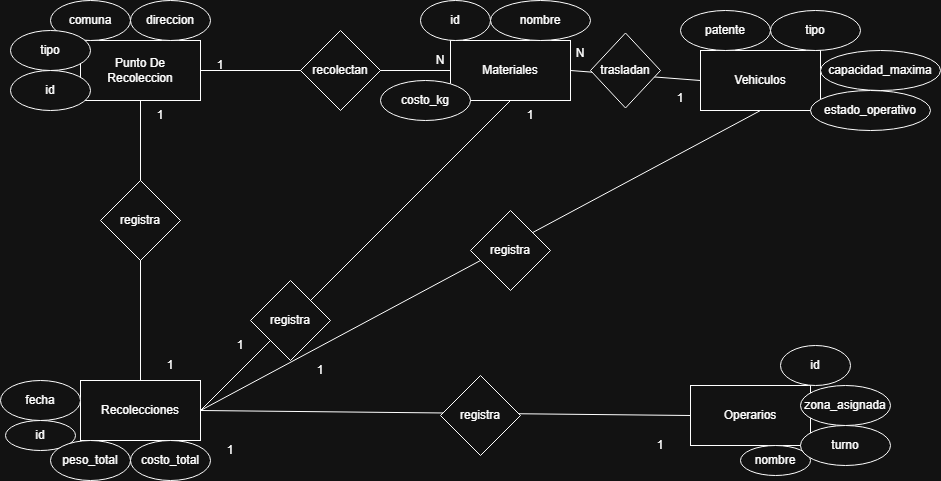

The diagram above was exported from draw.io. Its source (the exported page's mxGraphModel, read from the mxfile embedded in the PNG):
<mxGraphModel dx="2028" dy="635" grid="1" gridSize="10" guides="1" tooltips="1" connect="1" arrows="1" fold="1" page="1" pageScale="1" pageWidth="850" pageHeight="1100" math="0" shadow="0">
  <root>
    <mxCell id="0" />
    <mxCell id="1" parent="0" />
    <mxCell id="xQIpyy6gvS7__tm_dP_4-13" value="Materiales" style="rounded=0;whiteSpace=wrap;html=1;" parent="1" vertex="1">
      <mxGeometry x="120" y="570" width="120" height="60" as="geometry" />
    </mxCell>
    <mxCell id="xQIpyy6gvS7__tm_dP_4-14" value="id" style="ellipse;whiteSpace=wrap;html=1;" parent="1" vertex="1">
      <mxGeometry x="90" y="530" width="70" height="40" as="geometry" />
    </mxCell>
    <mxCell id="xQIpyy6gvS7__tm_dP_4-15" value="nombre" style="ellipse;whiteSpace=wrap;html=1;" parent="1" vertex="1">
      <mxGeometry x="160" y="530" width="100" height="40" as="geometry" />
    </mxCell>
    <mxCell id="xQIpyy6gvS7__tm_dP_4-16" value="costo_kg" style="ellipse;whiteSpace=wrap;html=1;" parent="1" vertex="1">
      <mxGeometry x="50" y="610" width="90" height="40" as="geometry" />
    </mxCell>
    <mxCell id="xQIpyy6gvS7__tm_dP_4-18" value="Operarios" style="rounded=0;whiteSpace=wrap;html=1;" parent="1" vertex="1">
      <mxGeometry x="360" y="915" width="120" height="60" as="geometry" />
    </mxCell>
    <mxCell id="xQIpyy6gvS7__tm_dP_4-19" value="nombre" style="ellipse;whiteSpace=wrap;html=1;" parent="1" vertex="1">
      <mxGeometry x="410" y="975" width="70" height="30" as="geometry" />
    </mxCell>
    <mxCell id="xQIpyy6gvS7__tm_dP_4-20" value="id" style="ellipse;whiteSpace=wrap;html=1;" parent="1" vertex="1">
      <mxGeometry x="450" y="875" width="70" height="40" as="geometry" />
    </mxCell>
    <mxCell id="xQIpyy6gvS7__tm_dP_4-21" value="turno" style="ellipse;whiteSpace=wrap;html=1;" parent="1" vertex="1">
      <mxGeometry x="470" y="955" width="90" height="40" as="geometry" />
    </mxCell>
    <mxCell id="xQIpyy6gvS7__tm_dP_4-22" value="zona_asignada" style="ellipse;whiteSpace=wrap;html=1;" parent="1" vertex="1">
      <mxGeometry x="470" y="915" width="90" height="40" as="geometry" />
    </mxCell>
    <mxCell id="cnS6_ruuOsVhlBeiFegr-1" value="Vehiculos" style="rounded=0;whiteSpace=wrap;html=1;" vertex="1" parent="1">
      <mxGeometry x="370" y="580" width="120" height="60" as="geometry" />
    </mxCell>
    <mxCell id="cnS6_ruuOsVhlBeiFegr-2" value="patente" style="ellipse;whiteSpace=wrap;html=1;" vertex="1" parent="1">
      <mxGeometry x="350" y="540" width="90" height="40" as="geometry" />
    </mxCell>
    <mxCell id="cnS6_ruuOsVhlBeiFegr-3" value="tipo" style="ellipse;whiteSpace=wrap;html=1;" vertex="1" parent="1">
      <mxGeometry x="440" y="540" width="90" height="40" as="geometry" />
    </mxCell>
    <mxCell id="cnS6_ruuOsVhlBeiFegr-4" value="capacidad_maxima" style="ellipse;whiteSpace=wrap;html=1;" vertex="1" parent="1">
      <mxGeometry x="490" y="580" width="120" height="40" as="geometry" />
    </mxCell>
    <mxCell id="cnS6_ruuOsVhlBeiFegr-5" value="estado_operativo" style="ellipse;whiteSpace=wrap;html=1;" vertex="1" parent="1">
      <mxGeometry x="480" y="620" width="120" height="40" as="geometry" />
    </mxCell>
    <mxCell id="cnS6_ruuOsVhlBeiFegr-6" value="Punto De Recoleccion" style="rounded=0;whiteSpace=wrap;html=1;" vertex="1" parent="1">
      <mxGeometry x="-250" y="570" width="120" height="60" as="geometry" />
    </mxCell>
    <mxCell id="cnS6_ruuOsVhlBeiFegr-7" value="" style="endArrow=none;html=1;rounded=0;entryX=0;entryY=0.5;entryDx=0;entryDy=0;exitX=1;exitY=0.5;exitDx=0;exitDy=0;" edge="1" parent="1" source="cnS6_ruuOsVhlBeiFegr-6" target="xQIpyy6gvS7__tm_dP_4-13">
      <mxGeometry width="50" height="50" relative="1" as="geometry">
        <mxPoint y="640" as="sourcePoint" />
        <mxPoint x="50" y="590" as="targetPoint" />
      </mxGeometry>
    </mxCell>
    <mxCell id="cnS6_ruuOsVhlBeiFegr-8" value="recolectan" style="rhombus;whiteSpace=wrap;html=1;" vertex="1" parent="1">
      <mxGeometry x="-30" y="560" width="80" height="80" as="geometry" />
    </mxCell>
    <mxCell id="cnS6_ruuOsVhlBeiFegr-9" value="direccion" style="ellipse;whiteSpace=wrap;html=1;" vertex="1" parent="1">
      <mxGeometry x="-200" y="530" width="80" height="40" as="geometry" />
    </mxCell>
    <mxCell id="cnS6_ruuOsVhlBeiFegr-10" value="comuna" style="ellipse;whiteSpace=wrap;html=1;" vertex="1" parent="1">
      <mxGeometry x="-280" y="530" width="80" height="40" as="geometry" />
    </mxCell>
    <mxCell id="cnS6_ruuOsVhlBeiFegr-11" value="tipo" style="ellipse;whiteSpace=wrap;html=1;" vertex="1" parent="1">
      <mxGeometry x="-320" y="560" width="80" height="40" as="geometry" />
    </mxCell>
    <mxCell id="cnS6_ruuOsVhlBeiFegr-12" value="Recolecciones" style="rounded=0;whiteSpace=wrap;html=1;" vertex="1" parent="1">
      <mxGeometry x="-250" y="910" width="120" height="60" as="geometry" />
    </mxCell>
    <mxCell id="cnS6_ruuOsVhlBeiFegr-13" value="fecha" style="ellipse;whiteSpace=wrap;html=1;" vertex="1" parent="1">
      <mxGeometry x="-330" y="910" width="80" height="40" as="geometry" />
    </mxCell>
    <mxCell id="cnS6_ruuOsVhlBeiFegr-14" value="id" style="ellipse;whiteSpace=wrap;html=1;" vertex="1" parent="1">
      <mxGeometry x="-320" y="600" width="80" height="40" as="geometry" />
    </mxCell>
    <mxCell id="cnS6_ruuOsVhlBeiFegr-15" value="id" style="ellipse;whiteSpace=wrap;html=1;" vertex="1" parent="1">
      <mxGeometry x="-325" y="950" width="70" height="30" as="geometry" />
    </mxCell>
    <mxCell id="cnS6_ruuOsVhlBeiFegr-16" value="peso_total" style="ellipse;whiteSpace=wrap;html=1;" vertex="1" parent="1">
      <mxGeometry x="-280" y="970" width="80" height="40" as="geometry" />
    </mxCell>
    <mxCell id="cnS6_ruuOsVhlBeiFegr-17" value="costo_total" style="ellipse;whiteSpace=wrap;html=1;" vertex="1" parent="1">
      <mxGeometry x="-200" y="970" width="80" height="40" as="geometry" />
    </mxCell>
    <mxCell id="cnS6_ruuOsVhlBeiFegr-19" value="" style="endArrow=none;html=1;rounded=0;exitX=0.5;exitY=1;exitDx=0;exitDy=0;" edge="1" parent="1" source="cnS6_ruuOsVhlBeiFegr-6" target="cnS6_ruuOsVhlBeiFegr-12">
      <mxGeometry width="50" height="50" relative="1" as="geometry">
        <mxPoint x="-70" y="620" as="sourcePoint" />
        <mxPoint x="180" y="620" as="targetPoint" />
      </mxGeometry>
    </mxCell>
    <mxCell id="cnS6_ruuOsVhlBeiFegr-20" value="" style="endArrow=none;html=1;rounded=0;entryX=0;entryY=0.5;entryDx=0;entryDy=0;exitX=1;exitY=0.5;exitDx=0;exitDy=0;" edge="1" parent="1" source="xQIpyy6gvS7__tm_dP_4-13" target="cnS6_ruuOsVhlBeiFegr-1">
      <mxGeometry width="50" height="50" relative="1" as="geometry">
        <mxPoint x="280" y="660" as="sourcePoint" />
        <mxPoint x="330" y="610" as="targetPoint" />
      </mxGeometry>
    </mxCell>
    <mxCell id="cnS6_ruuOsVhlBeiFegr-21" value="N" style="text;html=1;align=center;verticalAlign=middle;whiteSpace=wrap;rounded=0;" vertex="1" parent="1">
      <mxGeometry x="240" y="570" width="20" height="25" as="geometry" />
    </mxCell>
    <mxCell id="cnS6_ruuOsVhlBeiFegr-24" value="1" style="text;html=1;align=center;verticalAlign=middle;whiteSpace=wrap;rounded=0;" vertex="1" parent="1">
      <mxGeometry x="340" y="615" width="20" height="25" as="geometry" />
    </mxCell>
    <mxCell id="cnS6_ruuOsVhlBeiFegr-25" value="trasladan" style="rhombus;whiteSpace=wrap;html=1;" vertex="1" parent="1">
      <mxGeometry x="260" y="562.5" width="70" height="75" as="geometry" />
    </mxCell>
    <mxCell id="cnS6_ruuOsVhlBeiFegr-26" value="N" style="text;html=1;align=center;verticalAlign=middle;whiteSpace=wrap;rounded=0;" vertex="1" parent="1">
      <mxGeometry x="80" y="575" width="60" height="30" as="geometry" />
    </mxCell>
    <mxCell id="cnS6_ruuOsVhlBeiFegr-27" value="1" style="text;html=1;align=center;verticalAlign=middle;whiteSpace=wrap;rounded=0;" vertex="1" parent="1">
      <mxGeometry x="-140" y="580" width="60" height="30" as="geometry" />
    </mxCell>
    <mxCell id="cnS6_ruuOsVhlBeiFegr-28" value="registra" style="rhombus;whiteSpace=wrap;html=1;" vertex="1" parent="1">
      <mxGeometry x="-230" y="710" width="80" height="80" as="geometry" />
    </mxCell>
    <mxCell id="cnS6_ruuOsVhlBeiFegr-29" value="1" style="text;html=1;align=center;verticalAlign=middle;whiteSpace=wrap;rounded=0;" vertex="1" parent="1">
      <mxGeometry x="-200" y="630" width="60" height="30" as="geometry" />
    </mxCell>
    <mxCell id="cnS6_ruuOsVhlBeiFegr-31" value="1" style="text;html=1;align=center;verticalAlign=middle;whiteSpace=wrap;rounded=0;" vertex="1" parent="1">
      <mxGeometry x="-190" y="880" width="60" height="30" as="geometry" />
    </mxCell>
    <mxCell id="cnS6_ruuOsVhlBeiFegr-32" value="" style="endArrow=none;html=1;rounded=0;entryX=0.5;entryY=1;entryDx=0;entryDy=0;exitX=1;exitY=0.5;exitDx=0;exitDy=0;" edge="1" parent="1" source="cnS6_ruuOsVhlBeiFegr-12" target="xQIpyy6gvS7__tm_dP_4-13">
      <mxGeometry width="50" height="50" relative="1" as="geometry">
        <mxPoint x="120" y="720" as="sourcePoint" />
        <mxPoint x="170" y="670" as="targetPoint" />
      </mxGeometry>
    </mxCell>
    <mxCell id="cnS6_ruuOsVhlBeiFegr-35" value="1" style="text;html=1;align=center;verticalAlign=middle;whiteSpace=wrap;rounded=0;" vertex="1" parent="1">
      <mxGeometry x="-40" y="885" width="60" height="30" as="geometry" />
    </mxCell>
    <mxCell id="cnS6_ruuOsVhlBeiFegr-36" value="1" style="text;html=1;align=center;verticalAlign=middle;whiteSpace=wrap;rounded=0;" vertex="1" parent="1">
      <mxGeometry x="170" y="630" width="60" height="30" as="geometry" />
    </mxCell>
    <mxCell id="cnS6_ruuOsVhlBeiFegr-38" value="" style="endArrow=none;html=1;rounded=0;entryX=0.5;entryY=1;entryDx=0;entryDy=0;exitX=1;exitY=0.5;exitDx=0;exitDy=0;" edge="1" parent="1" source="cnS6_ruuOsVhlBeiFegr-12" target="cnS6_ruuOsVhlBeiFegr-1">
      <mxGeometry width="50" height="50" relative="1" as="geometry">
        <mxPoint x="60" y="1140" as="sourcePoint" />
        <mxPoint x="370" y="830" as="targetPoint" />
      </mxGeometry>
    </mxCell>
    <mxCell id="cnS6_ruuOsVhlBeiFegr-39" value="registra" style="rhombus;whiteSpace=wrap;html=1;" vertex="1" parent="1">
      <mxGeometry x="140" y="740" width="80" height="80" as="geometry" />
    </mxCell>
    <mxCell id="cnS6_ruuOsVhlBeiFegr-42" value="1" style="text;html=1;align=center;verticalAlign=middle;whiteSpace=wrap;rounded=0;" vertex="1" parent="1">
      <mxGeometry x="-130" y="965" width="60" height="30" as="geometry" />
    </mxCell>
    <mxCell id="cnS6_ruuOsVhlBeiFegr-44" value="1" style="text;html=1;align=center;verticalAlign=middle;whiteSpace=wrap;rounded=0;" vertex="1" parent="1">
      <mxGeometry x="-120" y="860" width="60" height="30" as="geometry" />
    </mxCell>
    <mxCell id="cnS6_ruuOsVhlBeiFegr-48" value="" style="endArrow=none;html=1;rounded=0;exitX=1;exitY=0.5;exitDx=0;exitDy=0;entryX=0;entryY=0.5;entryDx=0;entryDy=0;" edge="1" parent="1" source="cnS6_ruuOsVhlBeiFegr-12" target="xQIpyy6gvS7__tm_dP_4-18">
      <mxGeometry width="50" height="50" relative="1" as="geometry">
        <mxPoint x="-60" y="970" as="sourcePoint" />
        <mxPoint x="-10" y="920" as="targetPoint" />
      </mxGeometry>
    </mxCell>
    <mxCell id="cnS6_ruuOsVhlBeiFegr-47" value="registra" style="rhombus;whiteSpace=wrap;html=1;" vertex="1" parent="1">
      <mxGeometry x="110" y="905" width="80" height="80" as="geometry" />
    </mxCell>
    <mxCell id="cnS6_ruuOsVhlBeiFegr-45" value="" style="endArrow=none;html=1;rounded=0;entryX=0.5;entryY=1;entryDx=0;entryDy=0;exitX=1;exitY=0.5;exitDx=0;exitDy=0;" edge="1" parent="1">
      <mxGeometry width="50" height="50" relative="1" as="geometry">
        <mxPoint x="-130" y="940" as="sourcePoint" />
        <mxPoint x="180" y="630" as="targetPoint" />
      </mxGeometry>
    </mxCell>
    <mxCell id="cnS6_ruuOsVhlBeiFegr-33" value="registra" style="rhombus;whiteSpace=wrap;html=1;" vertex="1" parent="1">
      <mxGeometry x="-80" y="810" width="80" height="80" as="geometry" />
    </mxCell>
    <mxCell id="cnS6_ruuOsVhlBeiFegr-49" value="1" style="text;html=1;align=center;verticalAlign=middle;whiteSpace=wrap;rounded=0;" vertex="1" parent="1">
      <mxGeometry x="300" y="960" width="60" height="30" as="geometry" />
    </mxCell>
  </root>
</mxGraphModel>